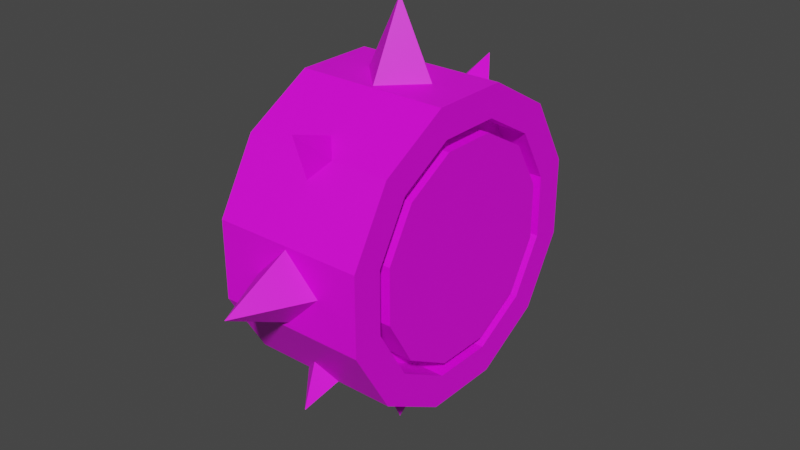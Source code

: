 # Source: sorn_log_mini.blend  (saved by Blender 4.2.66; exported with 4.5.12 LTS)
import bpy
from mathutils import Matrix  # noqa: F401  (used for matrix-valued properties, if any)

bpy.ops.wm.read_factory_settings(use_empty=True)
scene = bpy.context.scene
scene.name = 'Scene'

# ---- collections
col_collection = bpy.data.collections.new('Collection'); scene.collection.children.link(col_collection)

# ---- images (referenced by path relative to the original .blend; pixels are not part of the script)
import os
ASSET_DIR = os.environ.get("B2B_ASSET_DIR", "")  # directory of the original .blend (textures are referenced by path, not embedded)
HERE = os.path.dirname(os.path.abspath(__file__))  # packed textures are extracted next to this script under _unpacked/

def load_image(name, relpath, width, height, colorspace="sRGB"):
    """Load a texture the original file referenced (path relative to the .blend, or extracted next to this script)."""
    p = next((c for c in (os.path.join(HERE, relpath), os.path.join(ASSET_DIR, relpath)) if relpath and os.path.exists(c)), "")
    if p:
        img = bpy.data.images.load(p, check_existing=True)
        img.name = name
    else:  # same state as the original file: an image datablock whose file is absent (Cycles renders it pink)
        img = bpy.data.images.new(name, width, height)
        img.source = "FILE"
        img.filepath = "//" + (relpath or name)
    img.colorspace_settings.name = colorspace
    return img
img_carry_vault_tex_png = load_image('carry_vault_tex.png', 'carry_vault_tex.png', 1024, 1024, 'sRGB')

# ---- materials (node trees are filled in below, after node groups)
mat_carry_vault_material = bpy.data.materials.new('carry_vault_material')
mat_carry_vault_material.use_transparent_shadow = False

# ---- material node trees
mat_carry_vault_material.use_nodes = True; mat_carry_vault_material.node_tree.nodes.clear()
_N = mat_carry_vault_material.node_tree.nodes; _L = mat_carry_vault_material.node_tree.links
n0 = _N.new('ShaderNodeBsdfPrincipled'); n0.name = 'Principled BSDF'; n0.location = (10, 300)
n0.distribution = 'GGX'
n0.subsurface_method = 'RANDOM_WALK_SKIN'
n0.inputs[3].default_value = 1.45
n0.inputs[27].default_value = (0.0, 0.0, 0.0, 1.0)
n0.inputs[28].default_value = 1.0
n1 = _N.new('ShaderNodeOutputMaterial'); n1.name = 'Material Output'; n1.location = (300, 300)
n2 = _N.new('ShaderNodeTexImage'); n2.name = '画像テクスチャ'; n2.location = (-280, 280)
n2.image = img_carry_vault_tex_png
_L.new(n0.outputs[0], n1.inputs[0])
_L.new(n2.outputs[0], n0.inputs[0])
n1.is_active_output = True

# ---- world
world_world = bpy.data.worlds.new('World'); scene.world = world_world
world_world.use_nodes = True; world_world.node_tree.nodes.clear()
_N = world_world.node_tree.nodes; _L = world_world.node_tree.links
n0 = _N.new('ShaderNodeOutputWorld'); n0.name = 'World Output'; n0.location = (300, 300)
n1 = _N.new('ShaderNodeBackground'); n1.name = 'Background'; n1.location = (10, 300)
n1.inputs[0].default_value = (0.05088, 0.05088, 0.05088, 1.0)
_L.new(n1.outputs[0], n0.inputs[0])
n0.is_active_output = True
world_world.color = (0.05088, 0.05088, 0.05088)
world_world.use_sun_shadow = False
world_world.sun_shadow_jitter_overblur = 0.0

# ---- meshes
me_001 = bpy.data.meshes.new('円柱.001')
me_001.from_pydata([(-0.1251, 0.1715, -0.04595), (-0.1251, 0.1255, -0.1255), (-0.1251, 0.04595, -0.1715), (-0.1251, -0.04595, -0.1715), (-0.1251, -0.1255, -0.1255), (-0.1251, -0.1715, -0.04595), (-0.1251, -0.1715, 0.04595), (-0.1251, -0.1255, 0.1255), (-0.1251, -0.04595, 0.1715), (-0.1251, 0.04595, 0.1715), (-0.1251, 0.1255, 0.1255), (-0.1251, 0.1715, 0.04595), (-0.125, 0.0647, -0.2415), (-0.1251, -0.0647, -0.2415), (-0.1251, -0.1768, 0.1768), (-0.125, 0.1768, 0.1768), (-0.125, 0.2415, -0.0647), (0.125, 0.1715, -0.04595), (-0.125, 0.1768, -0.1768), (0.125, 0.1255, -0.1255), (0.125, 0.04595, -0.1715), (0.125, -0.04595, -0.1715), (-0.125, -0.1768, -0.1768), (0.125, -0.1255, -0.1255), (-0.125, -0.2415, -0.0647), (0.125, -0.1715, -0.04595), (-0.125, -0.2415, 0.06471), (0.125, -0.1715, 0.04595), (0.125, -0.1255, 0.1255), (-0.1251, -0.0647, 0.2415), (0.125, -0.04595, 0.1715), (-0.125, 0.0647, 0.2415), (0.125, 0.04595, 0.1715), (0.125, 0.1255, 0.1255), (-0.125, 0.2415, 0.06471), (0.125, 0.1715, 0.04595), (1.033e-06, 0.06641, 0.2257), (0.06641, 1.588e-07, 0.2257), (1.033e-06, -0.06641, 0.2257), (-0.06641, 1.625e-07, 0.2257), (1.033e-06, 1.617e-07, 0.3586), (1.033e-06, 0.1934, 0.1427), (0.03621, 0.1678, 0.1683), (1.033e-06, 0.1422, 0.1939), (-0.03621, 0.1678, 0.1683), (1.033e-06, 0.219, 0.2195), (1.033e-06, -0.1934, -0.1416), (0.03621, -0.1678, -0.1672), (1.033e-06, -0.1422, -0.1928), (-0.03621, -0.1678, -0.1672), (1.033e-06, -0.219, -0.2184), (1.092e-06, 0.1422, -0.1928), (0.03621, 0.1678, -0.1672), (1.092e-06, 0.1934, -0.1416), (-0.03621, 0.1678, -0.1672), (1.092e-06, 0.219, -0.2184), (1.092e-06, -0.1422, 0.1939), (0.03621, -0.1678, 0.1683), (1.092e-06, -0.1934, 0.1427), (-0.03621, -0.1678, 0.1683), (1.092e-06, -0.219, 0.2195), (1.033e-06, -0.06641, -0.222), (0.06641, 1.658e-07, -0.222), (1.033e-06, 0.06641, -0.222), (-0.06641, 1.621e-07, -0.222), (1.033e-06, 1.513e-07, -0.3548), (1.092e-06, 0.2239, -0.06452), (0.06641, 0.2239, 0.001886), (1.033e-06, 0.2239, 0.0683), (-0.06641, 0.2239, 0.001886), (1.033e-06, 0.3567, 0.001886), (1.092e-06, -0.2239, 0.0683), (0.06641, -0.2239, 0.001886), (1.033e-06, -0.2239, -0.06452), (-0.06641, -0.2239, 0.001886), (1.033e-06, -0.3567, 0.001886), (-0.1251, 0.2415, -0.0647), (-0.1251, 0.1768, -0.1768), (-0.1251, 0.0647, -0.2415), (-0.1251, -0.1768, -0.1768), (-0.1251, -0.2415, -0.0647), (-0.1251, -0.2415, 0.0647), (-0.1251, 0.0647, 0.2415), (-0.1251, 0.1768, 0.1768), (-0.1251, 0.2415, 0.0647), (-0.1251, 0.1915, -0.05131), (-0.1251, 0.1402, -0.1402), (-0.1251, 0.05131, -0.1915), (-0.1251, -0.05131, -0.1915), (-0.1251, -0.1402, -0.1402), (-0.1251, -0.1915, -0.05131), (-0.1251, -0.1915, 0.05131), (-0.1251, -0.1402, 0.1402), (-0.1251, -0.05131, 0.1915), (-0.1251, 0.05131, 0.1915), (-0.1251, 0.1402, 0.1402), (-0.1251, 0.1915, 0.05131), (0.125, 0.1768, -0.1768), (0.125, 0.2415, -0.0647), (0.125, 0.0647, -0.2415), (0.125, -0.0647, -0.2415), (0.125, -0.1768, -0.1768), (0.125, -0.2415, -0.0647), (0.125, -0.2415, 0.06471), (0.125, -0.1768, 0.1768), (0.125, -0.0647, 0.2415), (0.125, 0.0647, 0.2415), (0.125, 0.1768, 0.1768), (0.125, 0.2415, 0.06471), (0.125, 0.1402, -0.1402), (0.125, 0.1915, -0.05131), (0.125, 0.05131, -0.1915), (0.125, -0.05131, -0.1915), (0.125, -0.1402, -0.1402), (0.125, -0.1915, -0.05131), (0.125, -0.1915, 0.05131), (0.125, -0.1402, 0.1402), (0.125, -0.05131, 0.1915), (0.125, 0.05131, 0.1915), (0.125, 0.1402, 0.1402), (0.125, 0.1915, 0.05131), (-0.1251, -5.902e-08, -1.167e-08), (0.125, 1.885e-07, 3.116e-07), (0.075, 0.1402, -0.1402), (0.075, 0.1915, -0.05131), (0.075, 0.05131, -0.1915), (0.075, -0.05131, -0.1915), (0.075, -0.1402, -0.1402), (0.075, -0.1915, -0.05131), (0.075, -0.1915, 0.05131), (0.075, -0.1402, 0.1402), (0.075, -0.05131, 0.1915), (0.075, 0.05131, 0.1915), (0.075, 0.1402, 0.1402), (0.075, 0.1915, 0.05131), (0.075, 0.1255, -0.1255), (0.075, 0.1715, -0.04595), (0.075, 0.04595, -0.1715), (0.075, -0.04595, -0.1715), (0.075, -0.1255, -0.1255), (0.075, -0.1715, -0.04595), (0.075, -0.1715, 0.04595), (0.075, -0.1255, 0.1255), (0.075, -0.04595, 0.1715), (0.075, 0.04595, 0.1715), (0.075, 0.1255, 0.1255), (0.075, 0.1715, 0.04595), (-0.0751, 0.1915, -0.05131), (-0.0751, 0.1402, -0.1402), (-0.0751, 0.05131, -0.1915), (-0.0751, -0.05131, -0.1915), (-0.0751, -0.1402, -0.1402), (-0.0751, -0.1915, -0.05131), (-0.0751, -0.1915, 0.05131), (-0.0751, -0.1402, 0.1402), (-0.0751, -0.05131, 0.1915), (-0.0751, 0.05131, 0.1915), (-0.0751, 0.1402, 0.1402), (-0.0751, 0.1915, 0.05131), (-0.0751, 0.1715, -0.04595), (-0.0751, 0.1255, -0.1255), (-0.0751, 0.04595, -0.1715), (-0.0751, -0.04595, -0.1715), (-0.0751, -0.1255, -0.1255), (-0.0751, -0.1715, -0.04595), (-0.0751, -0.1715, 0.04595), (-0.0751, -0.1255, 0.1255), (-0.0751, -0.04595, 0.1715), (-0.0751, 0.04595, 0.1715), (-0.0751, 0.1255, 0.1255), (-0.0751, 0.1715, 0.04595)], [], [(16, 98, 97, 18), (18, 97, 99, 12), (12, 99, 100, 13), (13, 100, 101, 22), (22, 101, 102, 24), (24, 102, 103, 26), (26, 103, 104, 14), (14, 104, 105, 29), (29, 105, 106, 31), (31, 106, 107, 15), (15, 107, 108, 34), (34, 108, 98, 16), (36, 40, 37), (37, 40, 38), (36, 37, 38, 39), (38, 40, 39), (39, 40, 36), (41, 45, 42), (42, 45, 43), (41, 42, 43, 44), (43, 45, 44), (44, 45, 41), (46, 50, 47), (47, 50, 48), (46, 47, 48, 49), (48, 50, 49), (49, 50, 46), (51, 55, 52), (52, 55, 53), (51, 52, 53, 54), (53, 55, 54), (54, 55, 51), (56, 60, 57), (57, 60, 58), (56, 57, 58, 59), (58, 60, 59), (59, 60, 56), (61, 65, 62), (62, 65, 63), (61, 62, 63, 64), (63, 65, 64), (64, 65, 61), (66, 70, 67), (67, 70, 68), (66, 67, 68, 69), (68, 70, 69), (69, 70, 66), (71, 75, 72), (72, 75, 73), (71, 72, 73, 74), (73, 75, 74), (74, 75, 71), (19, 17, 122), (86, 85, 76, 77), (87, 86, 77, 78), (88, 87, 78, 13), (89, 88, 13, 79), (90, 89, 79, 80), (91, 90, 80, 81), (92, 91, 81, 14), (93, 92, 14, 29), (94, 93, 29, 82), (95, 94, 82, 83), (96, 95, 83, 84), (85, 96, 84, 76), (89, 90, 152, 151), (3, 2, 161, 162), (96, 85, 147, 158), (10, 9, 168, 169), (88, 89, 151, 150), (2, 1, 160, 161), (95, 96, 158, 157), (9, 8, 167, 168), (87, 88, 150, 149), (1, 0, 159, 160), (94, 95, 157, 156), (8, 7, 166, 167), (110, 109, 97, 98), (109, 111, 99, 97), (111, 112, 100, 99), (112, 113, 101, 100), (113, 114, 102, 101), (114, 115, 103, 102), (115, 116, 104, 103), (116, 117, 105, 104), (117, 118, 106, 105), (118, 119, 107, 106), (119, 120, 108, 107), (120, 110, 98, 108), (120, 119, 133, 134), (30, 32, 144, 143), (112, 111, 125, 126), (17, 19, 135, 136), (119, 118, 132, 133), (28, 30, 143, 142), (111, 109, 123, 125), (118, 117, 131, 132), (27, 28, 142, 141), (109, 110, 124, 123), (117, 116, 130, 131), (25, 27, 141, 140), (0, 1, 121), (1, 2, 121), (2, 3, 121), (3, 4, 121), (4, 5, 121), (5, 6, 121), (6, 7, 121), (7, 8, 121), (8, 9, 121), (9, 10, 121), (10, 11, 121), (11, 0, 121), (17, 35, 122), (35, 33, 122), (33, 32, 122), (32, 30, 122), (30, 28, 122), (28, 27, 122), (27, 25, 122), (25, 23, 122), (23, 21, 122), (21, 20, 122), (20, 19, 122), (136, 135, 123, 124), (135, 137, 125, 123), (137, 138, 126, 125), (138, 139, 127, 126), (139, 140, 128, 127), (140, 141, 129, 128), (141, 142, 130, 129), (142, 143, 131, 130), (143, 144, 132, 131), (144, 145, 133, 132), (145, 146, 134, 133), (146, 136, 124, 134), (19, 20, 137, 135), (113, 112, 126, 127), (32, 33, 145, 144), (110, 120, 134, 124), (20, 21, 138, 137), (114, 113, 127, 128), (33, 35, 146, 145), (21, 23, 139, 138), (115, 114, 128, 129), (35, 17, 136, 146), (23, 25, 140, 139), (116, 115, 129, 130), (160, 159, 147, 148), (161, 160, 148, 149), (162, 161, 149, 150), (163, 162, 150, 151), (164, 163, 151, 152), (165, 164, 152, 153), (166, 165, 153, 154), (167, 166, 154, 155), (168, 167, 155, 156), (169, 168, 156, 157), (170, 169, 157, 158), (159, 170, 158, 147), (11, 10, 169, 170), (4, 3, 162, 163), (90, 91, 153, 152), (0, 11, 170, 159), (5, 4, 163, 164), (91, 92, 154, 153), (6, 5, 164, 165), (92, 93, 155, 154), (85, 86, 148, 147), (7, 6, 165, 166), (93, 94, 156, 155), (86, 87, 149, 148)])
_uv = me_001.uv_layers.new(name='UVマップ')
_uv.uv.foreach_set('vector', [0.3566, 0.6498, 0.356, 0.6508, 0.3555, 0.6506, 0.356, 0.6494, 0.356, 0.6494, 0.3555, 0.6506, 0.3549, 0.6504, 0.3553, 0.6492, 0.3553, 0.6492, 0.3549, 0.6504, 0.3543, 0.6503, 0.3545, 0.649, 0.3545, 0.649, 0.3543, 0.6503, 0.3536, 0.6503, 0.3537, 0.6489, 0.3537, 0.6489, 0.3536, 0.6503, 0.353, 0.6503, 0.3528, 0.6488, 0.3528, 0.6488, 0.353, 0.6503, 0.3523, 0.6505, 0.3519, 0.649, 0.3519, 0.649, 0.3523, 0.6505, 0.3515, 0.6508, 0.351, 0.6492, 0.351, 0.6492, 0.3515, 0.6508, 0.3508, 0.6511, 0.35, 0.6496, 0.35, 0.6496, 0.3508, 0.6511, 0.3501, 0.6516, 0.3491, 0.6501, 0.3491, 0.6501, 0.3501, 0.6516, 0.3495, 0.6522, 0.3482, 0.6507, 0.3482, 0.6507, 0.3495, 0.6522, 0.3488, 0.653, 0.3473, 0.6515, 0.3572, 0.6501, 0.3565, 0.6512, 0.356, 0.6508, 0.3566, 0.6498, 0.2839, 0.7152, 0.2831, 0.7175, 0.2823, 0.7152, 0.2823, 0.7152, 0.2831, 0.7175, 0.282, 0.7164, 0.2808, 0.7152, 0.2823, 0.7152, 0.282, 0.7164, 0.2808, 0.7168, 0.282, 0.7164, 0.2831, 0.7175, 0.2808, 0.7168, 0.2808, 0.7168, 0.2831, 0.7175, 0.2808, 0.7183, 0.2967, 0.7184, 0.2948, 0.7177, 0.2968, 0.7171, 0.2968, 0.7171, 0.2948, 0.7177, 0.2957, 0.7168, 0.2968, 0.7157, 0.2968, 0.7171, 0.2957, 0.7168, 0.2954, 0.7157, 0.2957, 0.7168, 0.2948, 0.7177, 0.2954, 0.7157, 0.2954, 0.7157, 0.2948, 0.7177, 0.2941, 0.7158, 0.2885, 0.7184, 0.2892, 0.7164, 0.2899, 0.7184, 0.2899, 0.7184, 0.2892, 0.7164, 0.2902, 0.7174, 0.2912, 0.7184, 0.2899, 0.7184, 0.2902, 0.7174, 0.2912, 0.7171, 0.2902, 0.7174, 0.2892, 0.7164, 0.2912, 0.7171, 0.2912, 0.7171, 0.2892, 0.7164, 0.2912, 0.7157, 0.2886, 0.7217, 0.2893, 0.7197, 0.2899, 0.7217, 0.2899, 0.7217, 0.2893, 0.7197, 0.2903, 0.7207, 0.2913, 0.7217, 0.2899, 0.7217, 0.2903, 0.7207, 0.2913, 0.7203, 0.2903, 0.7207, 0.2893, 0.7197, 0.2913, 0.7203, 0.2913, 0.7203, 0.2893, 0.7197, 0.2913, 0.719, 0.2941, 0.7245, 0.2948, 0.7225, 0.2954, 0.7245, 0.2954, 0.7245, 0.2948, 0.7225, 0.2958, 0.7235, 0.2968, 0.7245, 0.2954, 0.7245, 0.2958, 0.7235, 0.2968, 0.7231, 0.2958, 0.7235, 0.2948, 0.7225, 0.2968, 0.7231, 0.2968, 0.7231, 0.2948, 0.7225, 0.2968, 0.7218, 0.2709, 0.7108, 0.2732, 0.7116, 0.2709, 0.7124, 0.2709, 0.7124, 0.2732, 0.7116, 0.2721, 0.7127, 0.2709, 0.7139, 0.2709, 0.7124, 0.2721, 0.7127, 0.2725, 0.7139, 0.2721, 0.7127, 0.2732, 0.7116, 0.2725, 0.7139, 0.2725, 0.7139, 0.2732, 0.7116, 0.274, 0.7139, 0.2577, 0.7139, 0.2585, 0.7116, 0.2592, 0.7139, 0.2592, 0.7139, 0.2585, 0.7116, 0.2596, 0.7127, 0.2608, 0.7139, 0.2592, 0.7139, 0.2596, 0.7127, 0.2608, 0.7123, 0.2596, 0.7127, 0.2585, 0.7116, 0.2608, 0.7123, 0.2608, 0.7123, 0.2585, 0.7116, 0.2608, 0.7108, 0.2577, 0.7233, 0.2585, 0.721, 0.2592, 0.7233, 0.2592, 0.7233, 0.2585, 0.721, 0.2596, 0.7222, 0.2608, 0.7233, 0.2592, 0.7233, 0.2596, 0.7222, 0.2608, 0.7217, 0.2596, 0.7222, 0.2585, 0.721, 0.2608, 0.7217, 0.2608, 0.7217, 0.2585, 0.721, 0.2608, 0.7202, 0.3554, 0.664, 0.3538, 0.6649, 0.3529, 0.6616, 0.3512, 0.6552, 0.3506, 0.6558, 0.3503, 0.6556, 0.351, 0.6549, 0.3519, 0.6548, 0.3512, 0.6552, 0.351, 0.6549, 0.3517, 0.6545, 0.3526, 0.6544, 0.3519, 0.6548, 0.3517, 0.6545, 0.3524, 0.6541, 0.3532, 0.6542, 0.3526, 0.6544, 0.3524, 0.6541, 0.3531, 0.6539, 0.3539, 0.654, 0.3532, 0.6542, 0.3531, 0.6539, 0.3538, 0.6537, 0.3545, 0.6539, 0.3539, 0.654, 0.3538, 0.6537, 0.3545, 0.6536, 0.3551, 0.6539, 0.3545, 0.6539, 0.3545, 0.6536, 0.3552, 0.6537, 0.3557, 0.654, 0.3551, 0.6539, 0.3552, 0.6537, 0.3558, 0.6538, 0.3563, 0.6542, 0.3557, 0.654, 0.3558, 0.6538, 0.3564, 0.6539, 0.3567, 0.6544, 0.3563, 0.6542, 0.3564, 0.6539, 0.3569, 0.6542, 0.3572, 0.6547, 0.3567, 0.6544, 0.3569, 0.6542, 0.3574, 0.6546, 0.3506, 0.6558, 0.3501, 0.6566, 0.3497, 0.6564, 0.3503, 0.6556, 0.2767, 0.9038, 0.2795, 0.9034, 0.2797, 0.9048, 0.2771, 0.9052, 0.2752, 0.9077, 0.2732, 0.9087, 0.2725, 0.9076, 0.2748, 0.9065, 0.2657, 0.912, 0.2673, 0.9097, 0.2683, 0.9106, 0.2667, 0.9128, 0.2907, 0.9104, 0.2888, 0.9089, 0.2895, 0.9078, 0.2916, 0.9093, 0.274, 0.9047, 0.2767, 0.9038, 0.2771, 0.9052, 0.2746, 0.906, 0.2732, 0.9087, 0.2713, 0.9101, 0.2705, 0.9091, 0.2725, 0.9076, 0.2928, 0.9079, 0.2949, 0.9099, 0.2938, 0.9109, 0.2919, 0.9089, 0.2888, 0.9089, 0.2867, 0.9078, 0.2872, 0.9066, 0.2895, 0.9078, 0.2715, 0.906, 0.274, 0.9047, 0.2746, 0.906, 0.2722, 0.9072, 0.2713, 0.9101, 0.2697, 0.9118, 0.2687, 0.9109, 0.2705, 0.9091, 0.2905, 0.9061, 0.2928, 0.9079, 0.2919, 0.9089, 0.2898, 0.9073, 0.2867, 0.9078, 0.2844, 0.907, 0.2848, 0.9057, 0.2872, 0.9066, 0.3559, 0.651, 0.3554, 0.6508, 0.3555, 0.6506, 0.356, 0.6508, 0.3554, 0.6508, 0.3548, 0.6507, 0.3549, 0.6504, 0.3555, 0.6506, 0.3548, 0.6507, 0.3543, 0.6506, 0.3543, 0.6503, 0.3549, 0.6504, 0.3543, 0.6506, 0.3536, 0.6506, 0.3536, 0.6503, 0.3543, 0.6503, 0.3536, 0.6506, 0.353, 0.6507, 0.353, 0.6503, 0.3536, 0.6503, 0.353, 0.6507, 0.3523, 0.6508, 0.3523, 0.6505, 0.353, 0.6503, 0.3523, 0.6508, 0.3517, 0.6511, 0.3515, 0.6508, 0.3523, 0.6505, 0.3517, 0.6511, 0.351, 0.6514, 0.3508, 0.6511, 0.3515, 0.6508, 0.351, 0.6514, 0.3504, 0.6519, 0.3501, 0.6516, 0.3508, 0.6511, 0.3504, 0.6519, 0.3498, 0.6525, 0.3495, 0.6522, 0.3501, 0.6516, 0.3498, 0.6525, 0.3493, 0.6532, 0.3488, 0.653, 0.3495, 0.6522, 0.3563, 0.6514, 0.3559, 0.651, 0.356, 0.6508, 0.3565, 0.6512, 0.2648, 0.9047, 0.2664, 0.9025, 0.2675, 0.9033, 0.2659, 0.9055, 0.2724, 0.9015, 0.2705, 0.9029, 0.2697, 0.9019, 0.2717, 0.9004, 0.2844, 0.8966, 0.2872, 0.8975, 0.2866, 0.8988, 0.2841, 0.898, 0.2898, 0.9031, 0.288, 0.9017, 0.2887, 0.9005, 0.2908, 0.9021, 0.2664, 0.9025, 0.2684, 0.9005, 0.2693, 0.9015, 0.2675, 0.9033, 0.2744, 0.9004, 0.2724, 0.9015, 0.2717, 0.9004, 0.2739, 0.8992, 0.2872, 0.8975, 0.2897, 0.8989, 0.289, 0.9001, 0.2866, 0.8988, 0.2684, 0.9005, 0.2707, 0.8988, 0.2714, 0.8999, 0.2693, 0.9015, 0.2766, 0.8997, 0.2744, 0.9004, 0.2739, 0.8992, 0.2764, 0.8984, 0.2897, 0.8989, 0.292, 0.9006, 0.2911, 0.9017, 0.289, 0.9001, 0.2707, 0.8988, 0.2732, 0.8975, 0.2737, 0.8987, 0.2714, 0.8999, 0.279, 0.8994, 0.2766, 0.8997, 0.2764, 0.8984, 0.2789, 0.898, 0.3587, 0.6649, 0.3572, 0.664, 0.3596, 0.6616, 0.3572, 0.664, 0.3563, 0.6624, 0.3596, 0.6616, 0.3563, 0.6624, 0.3563, 0.6607, 0.3596, 0.6616, 0.3563, 0.6607, 0.3572, 0.6591, 0.3596, 0.6616, 0.3572, 0.6591, 0.3587, 0.6582, 0.3596, 0.6616, 0.3587, 0.6582, 0.3605, 0.6582, 0.3596, 0.6616, 0.3605, 0.6582, 0.362, 0.6591, 0.3596, 0.6616, 0.362, 0.6591, 0.3629, 0.6607, 0.3596, 0.6616, 0.3629, 0.6607, 0.3629, 0.6624, 0.3596, 0.6616, 0.3629, 0.6624, 0.362, 0.664, 0.3596, 0.6616, 0.362, 0.664, 0.3605, 0.6649, 0.3596, 0.6616, 0.3605, 0.6649, 0.3587, 0.6649, 0.3596, 0.6616, 0.3538, 0.6649, 0.352, 0.6649, 0.3529, 0.6616, 0.352, 0.6649, 0.3505, 0.664, 0.3529, 0.6616, 0.3505, 0.664, 0.3496, 0.6624, 0.3529, 0.6616, 0.3496, 0.6624, 0.3496, 0.6607, 0.3529, 0.6616, 0.3496, 0.6607, 0.3505, 0.6591, 0.3529, 0.6616, 0.3505, 0.6591, 0.352, 0.6582, 0.3529, 0.6616, 0.352, 0.6582, 0.3538, 0.6582, 0.3529, 0.6616, 0.3538, 0.6582, 0.3554, 0.6591, 0.3529, 0.6616, 0.3554, 0.6591, 0.3562, 0.6607, 0.3529, 0.6616, 0.3562, 0.6607, 0.3562, 0.6624, 0.3529, 0.6616, 0.3562, 0.6624, 0.3554, 0.664, 0.3529, 0.6616, 0.2908, 0.9021, 0.2887, 0.9005, 0.289, 0.9001, 0.2911, 0.9017, 0.2887, 0.9005, 0.2864, 0.8993, 0.2866, 0.8988, 0.289, 0.9001, 0.2864, 0.8993, 0.284, 0.8985, 0.2841, 0.898, 0.2866, 0.8988, 0.284, 0.8985, 0.2814, 0.8981, 0.2815, 0.8975, 0.2841, 0.898, 0.2814, 0.8981, 0.2789, 0.898, 0.2788, 0.8975, 0.2815, 0.8975, 0.2789, 0.898, 0.2764, 0.8984, 0.2762, 0.8979, 0.2788, 0.8975, 0.2764, 0.8984, 0.2739, 0.8992, 0.2737, 0.8987, 0.2762, 0.8979, 0.2739, 0.8992, 0.2717, 0.9004, 0.2714, 0.8999, 0.2737, 0.8987, 0.2717, 0.9004, 0.2697, 0.9019, 0.2693, 0.9015, 0.2714, 0.8999, 0.2697, 0.9019, 0.2679, 0.9037, 0.2675, 0.9033, 0.2693, 0.9015, 0.2679, 0.9037, 0.2665, 0.9057, 0.2659, 0.9055, 0.2675, 0.9033, 0.2925, 0.9039, 0.2908, 0.9021, 0.2911, 0.9017, 0.293, 0.9037, 0.288, 0.9017, 0.2859, 0.9005, 0.2864, 0.8993, 0.2887, 0.9005, 0.2816, 0.8961, 0.2844, 0.8966, 0.2841, 0.898, 0.2815, 0.8975, 0.2705, 0.9029, 0.2689, 0.9045, 0.2679, 0.9037, 0.2697, 0.9019, 0.292, 0.9006, 0.2941, 0.9027, 0.293, 0.9037, 0.2911, 0.9017, 0.2859, 0.9005, 0.2836, 0.8998, 0.284, 0.8985, 0.2864, 0.8993, 0.2787, 0.8961, 0.2816, 0.8961, 0.2815, 0.8975, 0.2788, 0.8975, 0.2689, 0.9045, 0.2675, 0.9064, 0.2665, 0.9057, 0.2679, 0.9037, 0.2836, 0.8998, 0.2813, 0.8994, 0.2814, 0.8981, 0.284, 0.8985, 0.2759, 0.8966, 0.2787, 0.8961, 0.2788, 0.8975, 0.2762, 0.8979, 0.2916, 0.9049, 0.2898, 0.9031, 0.2908, 0.9021, 0.2925, 0.9039, 0.2813, 0.8994, 0.279, 0.8994, 0.2789, 0.898, 0.2814, 0.8981, 0.2732, 0.8975, 0.2759, 0.8966, 0.2762, 0.8979, 0.2737, 0.8987, 0.2705, 0.9091, 0.2687, 0.9109, 0.2683, 0.9106, 0.2701, 0.9087, 0.2725, 0.9076, 0.2705, 0.9091, 0.2701, 0.9087, 0.2722, 0.9072, 0.2748, 0.9065, 0.2725, 0.9076, 0.2722, 0.9072, 0.2746, 0.906, 0.2772, 0.9057, 0.2748, 0.9065, 0.2746, 0.906, 0.2771, 0.9052, 0.2797, 0.9053, 0.2772, 0.9057, 0.2771, 0.9052, 0.2797, 0.9048, 0.2823, 0.9053, 0.2797, 0.9053, 0.2797, 0.9048, 0.2823, 0.9048, 0.2848, 0.9057, 0.2823, 0.9053, 0.2823, 0.9048, 0.2849, 0.9052, 0.2872, 0.9066, 0.2848, 0.9057, 0.2849, 0.9052, 0.2874, 0.9061, 0.2895, 0.9078, 0.2872, 0.9066, 0.2874, 0.9061, 0.2898, 0.9073, 0.2916, 0.9093, 0.2895, 0.9078, 0.2898, 0.9073, 0.2919, 0.9089, 0.2933, 0.9112, 0.2916, 0.9093, 0.2919, 0.9089, 0.2938, 0.9109, 0.2687, 0.9109, 0.2673, 0.913, 0.2667, 0.9128, 0.2683, 0.9106, 0.2924, 0.9121, 0.2907, 0.9104, 0.2916, 0.9093, 0.2933, 0.9112, 0.2775, 0.907, 0.2752, 0.9077, 0.2748, 0.9065, 0.2772, 0.9057, 0.2795, 0.9034, 0.2824, 0.9034, 0.2823, 0.9048, 0.2797, 0.9048, 0.2697, 0.9118, 0.2683, 0.9137, 0.2673, 0.913, 0.2687, 0.9109, 0.2798, 0.9066, 0.2775, 0.907, 0.2772, 0.9057, 0.2797, 0.9053, 0.2824, 0.9034, 0.2852, 0.9039, 0.2849, 0.9052, 0.2823, 0.9048, 0.2821, 0.9066, 0.2798, 0.9066, 0.2797, 0.9053, 0.2823, 0.9053, 0.2852, 0.9039, 0.288, 0.9048, 0.2874, 0.9061, 0.2849, 0.9052, 0.2673, 0.9097, 0.2692, 0.9077, 0.2701, 0.9087, 0.2683, 0.9106, 0.2844, 0.907, 0.2821, 0.9066, 0.2823, 0.9053, 0.2848, 0.9057, 0.288, 0.9048, 0.2905, 0.9061, 0.2898, 0.9073, 0.2874, 0.9061, 0.2692, 0.9077, 0.2715, 0.906, 0.2722, 0.9072, 0.2701, 0.9087])
me_001.materials.append(mat_carry_vault_material)
me_001.update()

# ---- objects
ob_mesh = bpy.data.objects.new('Mesh', me_001)

# ---- transforms, parenting, visibility, modifiers, constraints
ob_mesh.location = (0.0, 0.0, 0.0)

# ---- collection membership
col_collection.objects.link(ob_mesh)

# ---- scene / render settings (as saved in the file)
scene.frame_start = 1; scene.frame_end = 250; scene.frame_set(1)
scene.render.engine = 'BLENDER_EEVEE_NEXT'
scene.cycles.sampling_pattern = 'TABULATED_SOBOL'
scene.cycles.use_light_tree = False
scene.view_settings.view_transform = 'Filmic'
bpy.context.view_layer.update()

# ---- added for rendering (the .blend has no active camera and no usable light): camera, sun
cam_auto = bpy.data.cameras.new('AutoCamera')
cam_auto.lens = 50.0
cam_auto.sensor_width = 36.0
cam_auto.clip_end = 1000.0
ob_auto_camera = bpy.data.objects.new('AutoCamera', cam_auto)
scene.collection.objects.link(ob_auto_camera)
ob_auto_camera.location = (0.961592, -1.15397, 0.7712)
ob_auto_camera.rotation_euler = (1.09748, -7.21219e-08, 0.694738)
scene.camera = ob_auto_camera
light_auto_sun = bpy.data.lights.new('AutoSun', 'SUN')
light_auto_sun.energy = 3.0
light_auto_sun.angle = 0.0523599
ob_auto_sun = bpy.data.objects.new('AutoSun', light_auto_sun)
scene.collection.objects.link(ob_auto_sun)
ob_auto_sun.rotation_euler = (0.872665, 0.174533, 0.523599)
bpy.context.view_layer.update()
